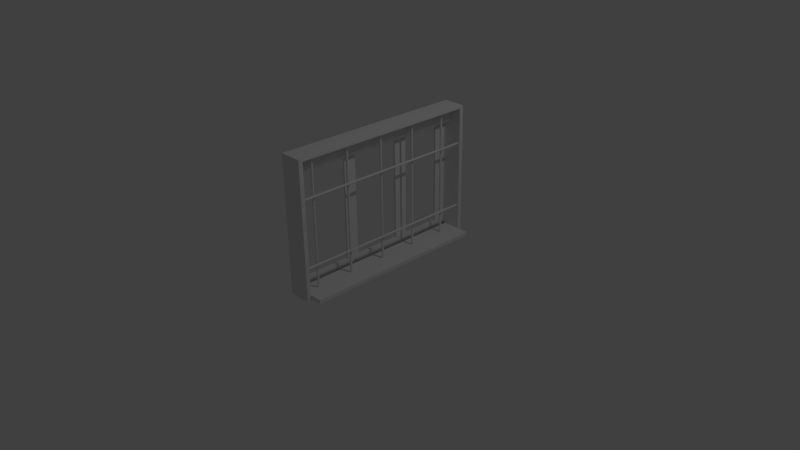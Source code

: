# Source: window.blend  (saved by Blender 2.72.0; exported with 4.5.12 LTS)
import bpy
from mathutils import Matrix  # noqa: F401  (used for matrix-valued properties, if any)

bpy.ops.wm.read_factory_settings(use_empty=True)
scene = bpy.context.scene
scene.name = 'Scene'

# ---- collections
col_collection_1 = bpy.data.collections.new('Collection 1'); scene.collection.children.link(col_collection_1)

# ---- world
world_world = bpy.data.worlds.new('World'); scene.world = world_world
world_world.color = (0.05088, 0.05088, 0.05088)
world_world.use_sun_shadow = False
world_world.sun_shadow_jitter_overblur = 0.0
world_world.cycles.sampling_method = 'MANUAL'
world_world.cycles.sample_map_resolution = 256

# ---- cameras
cam_camera = bpy.data.cameras.new('Camera')
cam_camera.clip_end = 100.0
cam_camera.lens = 35.0
cam_camera.sensor_width = 32.0
cam_camera.sensor_height = 18.0
cam_camera.ortho_scale = 7.314
cam_camera.dof.focus_distance = 0.0
cam_camera.dof.aperture_fstop = 128.0

# ---- lights
light_lamp = bpy.data.lights.new('Lamp', 'POINT')
light_lamp.transmission_factor = 0.0
light_lamp.cutoff_distance = 30.0
light_lamp.energy = 100.0
light_lamp.shadow_buffer_clip_start = 1.001
light_lamp.shadow_soft_size = 0.1
light_lamp.shadow_maximum_resolution = 0.006
light_lamp.use_absolute_resolution = True
light_lamp.cycles.use_multiple_importance_sampling = False

# ---- meshes
me_bar_004 = bpy.data.meshes.new('Bar.004')
me_bar_004.from_pydata([(-1.144e-07, 0.875, 0.015), (-1.144e-07, -0.875, 0.015), (0.002926, 0.875, 0.01471), (0.002926, -0.875, 0.01471), (0.00574, 0.875, 0.01386), (0.00574, -0.875, 0.01386), (0.008333, 0.875, 0.01247), (0.008333, -0.875, 0.01247), (0.01061, 0.875, 0.01061), (0.01061, -0.875, 0.01061), (0.01247, 0.875, 0.008334), (0.01247, -0.875, 0.008334), (0.01386, 0.875, 0.00574), (0.01386, -0.875, 0.00574), (0.01471, 0.875, 0.002926), (0.01471, -0.875, 0.002926), (0.015, 0.875, 1.132e-09), (0.015, -0.875, 1.333e-07), (0.01471, 0.875, -0.002926), (0.01471, -0.875, -0.002926), (0.01386, 0.875, -0.00574), (0.01386, -0.875, -0.00574), (0.01247, 0.875, -0.008334), (0.01247, -0.875, -0.008333), (0.01061, 0.875, -0.01061), (0.01061, -0.875, -0.01061), (0.008333, 0.875, -0.01247), (0.008333, -0.875, -0.01247), (0.00574, 0.875, -0.01386), (0.00574, -0.875, -0.01386), (0.002926, 0.875, -0.01471), (0.002926, -0.875, -0.01471), (-1.144e-07, 0.875, -0.015), (-1.144e-07, -0.875, -0.015), (-0.002926, 0.875, -0.01471), (-0.002926, -0.875, -0.01471), (-0.00574, 0.875, -0.01386), (-0.00574, -0.875, -0.01386), (-0.008334, 0.875, -0.01247), (-0.008334, -0.875, -0.01247), (-0.01061, 0.875, -0.01061), (-0.01061, -0.875, -0.01061), (-0.01247, 0.875, -0.008334), (-0.01247, -0.875, -0.008333), (-0.01386, 0.875, -0.00574), (-0.01386, -0.875, -0.00574), (-0.01471, 0.875, -0.002926), (-0.01471, -0.875, -0.002926), (-0.015, 0.875, 1.448e-08), (-0.015, -0.875, 1.466e-07), (-0.01471, 0.875, 0.002926), (-0.01471, -0.875, 0.002927), (-0.01386, 0.875, 0.00574), (-0.01386, -0.875, 0.00574), (-0.01247, 0.875, 0.008334), (-0.01247, -0.875, 0.008334), (-0.01061, 0.875, 0.01061), (-0.01061, -0.875, 0.01061), (-0.008334, 0.875, 0.01247), (-0.008334, -0.875, 0.01247), (-0.00574, 0.875, 0.01386), (-0.00574, -0.875, 0.01386), (-0.002926, 0.875, 0.01471), (-0.002926, -0.875, 0.01471)], [], [(0, 1, 3, 2), (2, 3, 5, 4), (4, 5, 7, 6), (6, 7, 9, 8), (8, 9, 11, 10), (10, 11, 13, 12), (12, 13, 15, 14), (14, 15, 17, 16), (16, 17, 19, 18), (18, 19, 21, 20), (20, 21, 23, 22), (22, 23, 25, 24), (24, 25, 27, 26), (26, 27, 29, 28), (28, 29, 31, 30), (30, 31, 33, 32), (32, 33, 35, 34), (34, 35, 37, 36), (36, 37, 39, 38), (38, 39, 41, 40), (40, 41, 43, 42), (42, 43, 45, 44), (44, 45, 47, 46), (46, 47, 49, 48), (48, 49, 51, 50), (50, 51, 53, 52), (52, 53, 55, 54), (54, 55, 57, 56), (56, 57, 59, 58), (58, 59, 61, 60), (3, 1, 63, 61, 59, 57, 55, 53, 51, 49, 47, 45, 43, 41, 39, 37, 35, 33, 31, 29, 27, 25, 23, 21, 19, 17, 15, 13, 11, 9, 7, 5), (62, 63, 1, 0), (60, 61, 63, 62), (0, 2, 4, 6, 8, 10, 12, 14, 16, 18, 20, 22, 24, 26, 28, 30, 32, 34, 36, 38, 40, 42, 44, 46, 48, 50, 52, 54, 56, 58, 60, 62)])
me_bar_004.use_remesh_preserve_volume = False
me_bar_004.use_remesh_preserve_attributes = False
me_bar_004.use_mirror_vertex_groups = False
me_bar_004.update()
me_bar_006 = bpy.data.meshes.new('Bar.006')
me_bar_006.from_pydata([(-1.144e-07, 0.875, 0.015), (-1.144e-07, -0.875, 0.015), (0.002926, 0.875, 0.01471), (0.002926, -0.875, 0.01471), (0.00574, 0.875, 0.01386), (0.00574, -0.875, 0.01386), (0.008333, 0.875, 0.01247), (0.008333, -0.875, 0.01247), (0.01061, 0.875, 0.01061), (0.01061, -0.875, 0.01061), (0.01247, 0.875, 0.008334), (0.01247, -0.875, 0.008334), (0.01386, 0.875, 0.00574), (0.01386, -0.875, 0.00574), (0.01471, 0.875, 0.002926), (0.01471, -0.875, 0.002926), (0.015, 0.875, 1.132e-09), (0.015, -0.875, 1.333e-07), (0.01471, 0.875, -0.002926), (0.01471, -0.875, -0.002926), (0.01386, 0.875, -0.00574), (0.01386, -0.875, -0.00574), (0.01247, 0.875, -0.008334), (0.01247, -0.875, -0.008333), (0.01061, 0.875, -0.01061), (0.01061, -0.875, -0.01061), (0.008333, 0.875, -0.01247), (0.008333, -0.875, -0.01247), (0.00574, 0.875, -0.01386), (0.00574, -0.875, -0.01386), (0.002926, 0.875, -0.01471), (0.002926, -0.875, -0.01471), (-1.144e-07, 0.875, -0.015), (-1.144e-07, -0.875, -0.015), (-0.002926, 0.875, -0.01471), (-0.002926, -0.875, -0.01471), (-0.00574, 0.875, -0.01386), (-0.00574, -0.875, -0.01386), (-0.008334, 0.875, -0.01247), (-0.008334, -0.875, -0.01247), (-0.01061, 0.875, -0.01061), (-0.01061, -0.875, -0.01061), (-0.01247, 0.875, -0.008334), (-0.01247, -0.875, -0.008333), (-0.01386, 0.875, -0.00574), (-0.01386, -0.875, -0.00574), (-0.01471, 0.875, -0.002926), (-0.01471, -0.875, -0.002926), (-0.015, 0.875, 1.448e-08), (-0.015, -0.875, 1.466e-07), (-0.01471, 0.875, 0.002926), (-0.01471, -0.875, 0.002927), (-0.01386, 0.875, 0.00574), (-0.01386, -0.875, 0.00574), (-0.01247, 0.875, 0.008334), (-0.01247, -0.875, 0.008334), (-0.01061, 0.875, 0.01061), (-0.01061, -0.875, 0.01061), (-0.008334, 0.875, 0.01247), (-0.008334, -0.875, 0.01247), (-0.00574, 0.875, 0.01386), (-0.00574, -0.875, 0.01386), (-0.002926, 0.875, 0.01471), (-0.002926, -0.875, 0.01471)], [], [(0, 1, 3, 2), (2, 3, 5, 4), (4, 5, 7, 6), (6, 7, 9, 8), (8, 9, 11, 10), (10, 11, 13, 12), (12, 13, 15, 14), (14, 15, 17, 16), (16, 17, 19, 18), (18, 19, 21, 20), (20, 21, 23, 22), (22, 23, 25, 24), (24, 25, 27, 26), (26, 27, 29, 28), (28, 29, 31, 30), (30, 31, 33, 32), (32, 33, 35, 34), (34, 35, 37, 36), (36, 37, 39, 38), (38, 39, 41, 40), (40, 41, 43, 42), (42, 43, 45, 44), (44, 45, 47, 46), (46, 47, 49, 48), (48, 49, 51, 50), (50, 51, 53, 52), (52, 53, 55, 54), (54, 55, 57, 56), (56, 57, 59, 58), (58, 59, 61, 60), (3, 1, 63, 61, 59, 57, 55, 53, 51, 49, 47, 45, 43, 41, 39, 37, 35, 33, 31, 29, 27, 25, 23, 21, 19, 17, 15, 13, 11, 9, 7, 5), (62, 63, 1, 0), (60, 61, 63, 62), (0, 2, 4, 6, 8, 10, 12, 14, 16, 18, 20, 22, 24, 26, 28, 30, 32, 34, 36, 38, 40, 42, 44, 46, 48, 50, 52, 54, 56, 58, 60, 62)])
me_bar_006.use_remesh_preserve_volume = False
me_bar_006.use_remesh_preserve_attributes = False
me_bar_006.use_mirror_vertex_groups = False
me_bar_006.update()
me_cube_002 = bpy.data.meshes.new('Cube.002')
me_cube_002.from_pydata([(-0.2, -1.25, -0.025), (-0.2, 1.25, -0.025), (0.2, 1.25, -0.025), (0.2, -1.25, -0.025), (-0.2, -1.25, 0.025), (-0.2, 1.25, 0.025), (0.2, 1.25, 0.025), (0.2, -1.25, 0.025)], [], [(4, 5, 1, 0), (5, 6, 2, 1), (6, 7, 3, 2), (7, 4, 0, 3), (0, 1, 2, 3), (7, 6, 5, 4)])
me_cube_002.use_remesh_preserve_volume = False
me_cube_002.use_remesh_preserve_attributes = False
me_cube_002.use_mirror_vertex_groups = False
me_cube_002.update()
me_bar_000 = bpy.data.meshes.new('Bar.000')
me_bar_000.from_pydata([(-1.144e-07, 0.015, 0.0), (-1.144e-07, 0.015, 1.5), (0.002926, 0.01471, 0.0), (0.002926, 0.01471, 1.5), (0.00574, 0.01386, 0.0), (0.00574, 0.01386, 1.5), (0.008333, 0.01247, 0.0), (0.008333, 0.01247, 1.5), (0.01061, 0.01061, 0.0), (0.01061, 0.01061, 1.5), (0.01247, 0.008334, 0.0), (0.01247, 0.008334, 1.5), (0.01386, 0.00574, 0.0), (0.01386, 0.00574, 1.5), (0.01471, 0.002926, 0.0), (0.01471, 0.002926, 1.5), (0.015, 1.132e-09, 0.0), (0.015, 1.132e-09, 1.5), (0.01471, -0.002926, 0.0), (0.01471, -0.002926, 1.5), (0.01386, -0.00574, 0.0), (0.01386, -0.00574, 1.5), (0.01247, -0.008334, 0.0), (0.01247, -0.008334, 1.5), (0.01061, -0.01061, 0.0), (0.01061, -0.01061, 1.5), (0.008333, -0.01247, 0.0), (0.008333, -0.01247, 1.5), (0.00574, -0.01386, 0.0), (0.00574, -0.01386, 1.5), (0.002926, -0.01471, 0.0), (0.002926, -0.01471, 1.5), (-1.144e-07, -0.015, 0.0), (-1.144e-07, -0.015, 1.5), (-0.002926, -0.01471, 0.0), (-0.002926, -0.01471, 1.5), (-0.00574, -0.01386, 0.0), (-0.00574, -0.01386, 1.5), (-0.008334, -0.01247, 0.0), (-0.008334, -0.01247, 1.5), (-0.01061, -0.01061, 0.0), (-0.01061, -0.01061, 1.5), (-0.01247, -0.008334, 0.0), (-0.01247, -0.008334, 1.5), (-0.01386, -0.00574, 0.0), (-0.01386, -0.00574, 1.5), (-0.01471, -0.002926, 0.0), (-0.01471, -0.002926, 1.5), (-0.015, 1.448e-08, 0.0), (-0.015, 1.448e-08, 1.5), (-0.01471, 0.002926, 0.0), (-0.01471, 0.002926, 1.5), (-0.01386, 0.00574, 0.0), (-0.01386, 0.00574, 1.5), (-0.01247, 0.008334, 0.0), (-0.01247, 0.008334, 1.5), (-0.01061, 0.01061, 0.0), (-0.01061, 0.01061, 1.5), (-0.008334, 0.01247, 0.0), (-0.008334, 0.01247, 1.5), (-0.00574, 0.01386, 0.0), (-0.00574, 0.01386, 1.5), (-0.002926, 0.01471, 0.0), (-0.002926, 0.01471, 1.5)], [], [(0, 1, 3, 2), (2, 3, 5, 4), (4, 5, 7, 6), (6, 7, 9, 8), (8, 9, 11, 10), (10, 11, 13, 12), (12, 13, 15, 14), (14, 15, 17, 16), (16, 17, 19, 18), (18, 19, 21, 20), (20, 21, 23, 22), (22, 23, 25, 24), (24, 25, 27, 26), (26, 27, 29, 28), (28, 29, 31, 30), (30, 31, 33, 32), (32, 33, 35, 34), (34, 35, 37, 36), (36, 37, 39, 38), (38, 39, 41, 40), (40, 41, 43, 42), (42, 43, 45, 44), (44, 45, 47, 46), (46, 47, 49, 48), (48, 49, 51, 50), (50, 51, 53, 52), (52, 53, 55, 54), (54, 55, 57, 56), (56, 57, 59, 58), (58, 59, 61, 60), (3, 1, 63, 61, 59, 57, 55, 53, 51, 49, 47, 45, 43, 41, 39, 37, 35, 33, 31, 29, 27, 25, 23, 21, 19, 17, 15, 13, 11, 9, 7, 5), (62, 63, 1, 0), (60, 61, 63, 62), (0, 2, 4, 6, 8, 10, 12, 14, 16, 18, 20, 22, 24, 26, 28, 30, 32, 34, 36, 38, 40, 42, 44, 46, 48, 50, 52, 54, 56, 58, 60, 62)])
me_bar_000.use_remesh_preserve_volume = False
me_bar_000.use_remesh_preserve_attributes = False
me_bar_000.use_mirror_vertex_groups = False
me_bar_000.update()
me_bar_005 = bpy.data.meshes.new('Bar.005')
me_bar_005.from_pydata([(-1.144e-07, 0.015, 0.0), (-1.144e-07, 0.015, 1.5), (0.002926, 0.01471, 0.0), (0.002926, 0.01471, 1.5), (0.00574, 0.01386, 0.0), (0.00574, 0.01386, 1.5), (0.008333, 0.01247, 0.0), (0.008333, 0.01247, 1.5), (0.01061, 0.01061, 0.0), (0.01061, 0.01061, 1.5), (0.01247, 0.008334, 0.0), (0.01247, 0.008334, 1.5), (0.01386, 0.00574, 0.0), (0.01386, 0.00574, 1.5), (0.01471, 0.002926, 0.0), (0.01471, 0.002926, 1.5), (0.015, 1.132e-09, 0.0), (0.015, 1.132e-09, 1.5), (0.01471, -0.002926, 0.0), (0.01471, -0.002926, 1.5), (0.01386, -0.00574, 0.0), (0.01386, -0.00574, 1.5), (0.01247, -0.008334, 0.0), (0.01247, -0.008334, 1.5), (0.01061, -0.01061, 0.0), (0.01061, -0.01061, 1.5), (0.008333, -0.01247, 0.0), (0.008333, -0.01247, 1.5), (0.00574, -0.01386, 0.0), (0.00574, -0.01386, 1.5), (0.002926, -0.01471, 0.0), (0.002926, -0.01471, 1.5), (-1.144e-07, -0.015, 0.0), (-1.144e-07, -0.015, 1.5), (-0.002926, -0.01471, 0.0), (-0.002926, -0.01471, 1.5), (-0.00574, -0.01386, 0.0), (-0.00574, -0.01386, 1.5), (-0.008334, -0.01247, 0.0), (-0.008334, -0.01247, 1.5), (-0.01061, -0.01061, 0.0), (-0.01061, -0.01061, 1.5), (-0.01247, -0.008334, 0.0), (-0.01247, -0.008334, 1.5), (-0.01386, -0.00574, 0.0), (-0.01386, -0.00574, 1.5), (-0.01471, -0.002926, 0.0), (-0.01471, -0.002926, 1.5), (-0.015, 1.448e-08, 0.0), (-0.015, 1.448e-08, 1.5), (-0.01471, 0.002926, 0.0), (-0.01471, 0.002926, 1.5), (-0.01386, 0.00574, 0.0), (-0.01386, 0.00574, 1.5), (-0.01247, 0.008334, 0.0), (-0.01247, 0.008334, 1.5), (-0.01061, 0.01061, 0.0), (-0.01061, 0.01061, 1.5), (-0.008334, 0.01247, 0.0), (-0.008334, 0.01247, 1.5), (-0.00574, 0.01386, 0.0), (-0.00574, 0.01386, 1.5), (-0.002926, 0.01471, 0.0), (-0.002926, 0.01471, 1.5)], [], [(0, 1, 3, 2), (2, 3, 5, 4), (4, 5, 7, 6), (6, 7, 9, 8), (8, 9, 11, 10), (10, 11, 13, 12), (12, 13, 15, 14), (14, 15, 17, 16), (16, 17, 19, 18), (18, 19, 21, 20), (20, 21, 23, 22), (22, 23, 25, 24), (24, 25, 27, 26), (26, 27, 29, 28), (28, 29, 31, 30), (30, 31, 33, 32), (32, 33, 35, 34), (34, 35, 37, 36), (36, 37, 39, 38), (38, 39, 41, 40), (40, 41, 43, 42), (42, 43, 45, 44), (44, 45, 47, 46), (46, 47, 49, 48), (48, 49, 51, 50), (50, 51, 53, 52), (52, 53, 55, 54), (54, 55, 57, 56), (56, 57, 59, 58), (58, 59, 61, 60), (3, 1, 63, 61, 59, 57, 55, 53, 51, 49, 47, 45, 43, 41, 39, 37, 35, 33, 31, 29, 27, 25, 23, 21, 19, 17, 15, 13, 11, 9, 7, 5), (62, 63, 1, 0), (60, 61, 63, 62), (0, 2, 4, 6, 8, 10, 12, 14, 16, 18, 20, 22, 24, 26, 28, 30, 32, 34, 36, 38, 40, 42, 44, 46, 48, 50, 52, 54, 56, 58, 60, 62)])
me_bar_005.use_remesh_preserve_volume = False
me_bar_005.use_remesh_preserve_attributes = False
me_bar_005.use_mirror_vertex_groups = False
me_bar_005.update()
me_bar_003 = bpy.data.meshes.new('Bar.003')
me_bar_003.from_pydata([(-1.144e-07, 0.015, 0.0), (-1.144e-07, 0.015, 1.5), (0.002926, 0.01471, 0.0), (0.002926, 0.01471, 1.5), (0.00574, 0.01386, 0.0), (0.00574, 0.01386, 1.5), (0.008333, 0.01247, 0.0), (0.008333, 0.01247, 1.5), (0.01061, 0.01061, 0.0), (0.01061, 0.01061, 1.5), (0.01247, 0.008334, 0.0), (0.01247, 0.008334, 1.5), (0.01386, 0.00574, 0.0), (0.01386, 0.00574, 1.5), (0.01471, 0.002926, 0.0), (0.01471, 0.002926, 1.5), (0.015, 1.132e-09, 0.0), (0.015, 1.132e-09, 1.5), (0.01471, -0.002926, 0.0), (0.01471, -0.002926, 1.5), (0.01386, -0.00574, 0.0), (0.01386, -0.00574, 1.5), (0.01247, -0.008334, 0.0), (0.01247, -0.008334, 1.5), (0.01061, -0.01061, 0.0), (0.01061, -0.01061, 1.5), (0.008333, -0.01247, 0.0), (0.008333, -0.01247, 1.5), (0.00574, -0.01386, 0.0), (0.00574, -0.01386, 1.5), (0.002926, -0.01471, 0.0), (0.002926, -0.01471, 1.5), (-1.144e-07, -0.015, 0.0), (-1.144e-07, -0.015, 1.5), (-0.002926, -0.01471, 0.0), (-0.002926, -0.01471, 1.5), (-0.00574, -0.01386, 0.0), (-0.00574, -0.01386, 1.5), (-0.008334, -0.01247, 0.0), (-0.008334, -0.01247, 1.5), (-0.01061, -0.01061, 0.0), (-0.01061, -0.01061, 1.5), (-0.01247, -0.008334, 0.0), (-0.01247, -0.008334, 1.5), (-0.01386, -0.00574, 0.0), (-0.01386, -0.00574, 1.5), (-0.01471, -0.002926, 0.0), (-0.01471, -0.002926, 1.5), (-0.015, 1.448e-08, 0.0), (-0.015, 1.448e-08, 1.5), (-0.01471, 0.002926, 0.0), (-0.01471, 0.002926, 1.5), (-0.01386, 0.00574, 0.0), (-0.01386, 0.00574, 1.5), (-0.01247, 0.008334, 0.0), (-0.01247, 0.008334, 1.5), (-0.01061, 0.01061, 0.0), (-0.01061, 0.01061, 1.5), (-0.008334, 0.01247, 0.0), (-0.008334, 0.01247, 1.5), (-0.00574, 0.01386, 0.0), (-0.00574, 0.01386, 1.5), (-0.002926, 0.01471, 0.0), (-0.002926, 0.01471, 1.5)], [], [(0, 1, 3, 2), (2, 3, 5, 4), (4, 5, 7, 6), (6, 7, 9, 8), (8, 9, 11, 10), (10, 11, 13, 12), (12, 13, 15, 14), (14, 15, 17, 16), (16, 17, 19, 18), (18, 19, 21, 20), (20, 21, 23, 22), (22, 23, 25, 24), (24, 25, 27, 26), (26, 27, 29, 28), (28, 29, 31, 30), (30, 31, 33, 32), (32, 33, 35, 34), (34, 35, 37, 36), (36, 37, 39, 38), (38, 39, 41, 40), (40, 41, 43, 42), (42, 43, 45, 44), (44, 45, 47, 46), (46, 47, 49, 48), (48, 49, 51, 50), (50, 51, 53, 52), (52, 53, 55, 54), (54, 55, 57, 56), (56, 57, 59, 58), (58, 59, 61, 60), (3, 1, 63, 61, 59, 57, 55, 53, 51, 49, 47, 45, 43, 41, 39, 37, 35, 33, 31, 29, 27, 25, 23, 21, 19, 17, 15, 13, 11, 9, 7, 5), (62, 63, 1, 0), (60, 61, 63, 62), (0, 2, 4, 6, 8, 10, 12, 14, 16, 18, 20, 22, 24, 26, 28, 30, 32, 34, 36, 38, 40, 42, 44, 46, 48, 50, 52, 54, 56, 58, 60, 62)])
me_bar_003.use_remesh_preserve_volume = False
me_bar_003.use_remesh_preserve_attributes = False
me_bar_003.use_mirror_vertex_groups = False
me_bar_003.update()
me_bar_002 = bpy.data.meshes.new('Bar.002')
me_bar_002.from_pydata([(-1.144e-07, 0.015, 0.0), (-1.144e-07, 0.015, 1.5), (0.002926, 0.01471, 0.0), (0.002926, 0.01471, 1.5), (0.00574, 0.01386, 0.0), (0.00574, 0.01386, 1.5), (0.008333, 0.01247, 0.0), (0.008333, 0.01247, 1.5), (0.01061, 0.01061, 0.0), (0.01061, 0.01061, 1.5), (0.01247, 0.008334, 0.0), (0.01247, 0.008334, 1.5), (0.01386, 0.00574, 0.0), (0.01386, 0.00574, 1.5), (0.01471, 0.002926, 0.0), (0.01471, 0.002926, 1.5), (0.015, 1.132e-09, 0.0), (0.015, 1.132e-09, 1.5), (0.01471, -0.002926, 0.0), (0.01471, -0.002926, 1.5), (0.01386, -0.00574, 0.0), (0.01386, -0.00574, 1.5), (0.01247, -0.008334, 0.0), (0.01247, -0.008334, 1.5), (0.01061, -0.01061, 0.0), (0.01061, -0.01061, 1.5), (0.008333, -0.01247, 0.0), (0.008333, -0.01247, 1.5), (0.00574, -0.01386, 0.0), (0.00574, -0.01386, 1.5), (0.002926, -0.01471, 0.0), (0.002926, -0.01471, 1.5), (-1.144e-07, -0.015, 0.0), (-1.144e-07, -0.015, 1.5), (-0.002926, -0.01471, 0.0), (-0.002926, -0.01471, 1.5), (-0.00574, -0.01386, 0.0), (-0.00574, -0.01386, 1.5), (-0.008334, -0.01247, 0.0), (-0.008334, -0.01247, 1.5), (-0.01061, -0.01061, 0.0), (-0.01061, -0.01061, 1.5), (-0.01247, -0.008334, 0.0), (-0.01247, -0.008334, 1.5), (-0.01386, -0.00574, 0.0), (-0.01386, -0.00574, 1.5), (-0.01471, -0.002926, 0.0), (-0.01471, -0.002926, 1.5), (-0.015, 1.448e-08, 0.0), (-0.015, 1.448e-08, 1.5), (-0.01471, 0.002926, 0.0), (-0.01471, 0.002926, 1.5), (-0.01386, 0.00574, 0.0), (-0.01386, 0.00574, 1.5), (-0.01247, 0.008334, 0.0), (-0.01247, 0.008334, 1.5), (-0.01061, 0.01061, 0.0), (-0.01061, 0.01061, 1.5), (-0.008334, 0.01247, 0.0), (-0.008334, 0.01247, 1.5), (-0.00574, 0.01386, 0.0), (-0.00574, 0.01386, 1.5), (-0.002926, 0.01471, 0.0), (-0.002926, 0.01471, 1.5)], [], [(0, 1, 3, 2), (2, 3, 5, 4), (4, 5, 7, 6), (6, 7, 9, 8), (8, 9, 11, 10), (10, 11, 13, 12), (12, 13, 15, 14), (14, 15, 17, 16), (16, 17, 19, 18), (18, 19, 21, 20), (20, 21, 23, 22), (22, 23, 25, 24), (24, 25, 27, 26), (26, 27, 29, 28), (28, 29, 31, 30), (30, 31, 33, 32), (32, 33, 35, 34), (34, 35, 37, 36), (36, 37, 39, 38), (38, 39, 41, 40), (40, 41, 43, 42), (42, 43, 45, 44), (44, 45, 47, 46), (46, 47, 49, 48), (48, 49, 51, 50), (50, 51, 53, 52), (52, 53, 55, 54), (54, 55, 57, 56), (56, 57, 59, 58), (58, 59, 61, 60), (3, 1, 63, 61, 59, 57, 55, 53, 51, 49, 47, 45, 43, 41, 39, 37, 35, 33, 31, 29, 27, 25, 23, 21, 19, 17, 15, 13, 11, 9, 7, 5), (62, 63, 1, 0), (60, 61, 63, 62), (0, 2, 4, 6, 8, 10, 12, 14, 16, 18, 20, 22, 24, 26, 28, 30, 32, 34, 36, 38, 40, 42, 44, 46, 48, 50, 52, 54, 56, 58, 60, 62)])
me_bar_002.use_remesh_preserve_volume = False
me_bar_002.use_remesh_preserve_attributes = False
me_bar_002.use_mirror_vertex_groups = False
me_bar_002.update()
me_bar_001 = bpy.data.meshes.new('Bar.001')
me_bar_001.from_pydata([(-1.144e-07, 0.015, 0.0), (-1.144e-07, 0.015, 1.5), (0.002926, 0.01471, 0.0), (0.002926, 0.01471, 1.5), (0.00574, 0.01386, 0.0), (0.00574, 0.01386, 1.5), (0.008333, 0.01247, 0.0), (0.008333, 0.01247, 1.5), (0.01061, 0.01061, 0.0), (0.01061, 0.01061, 1.5), (0.01247, 0.008334, 0.0), (0.01247, 0.008334, 1.5), (0.01386, 0.00574, 0.0), (0.01386, 0.00574, 1.5), (0.01471, 0.002926, 0.0), (0.01471, 0.002926, 1.5), (0.015, 1.132e-09, 0.0), (0.015, 1.132e-09, 1.5), (0.01471, -0.002926, 0.0), (0.01471, -0.002926, 1.5), (0.01386, -0.00574, 0.0), (0.01386, -0.00574, 1.5), (0.01247, -0.008334, 0.0), (0.01247, -0.008334, 1.5), (0.01061, -0.01061, 0.0), (0.01061, -0.01061, 1.5), (0.008333, -0.01247, 0.0), (0.008333, -0.01247, 1.5), (0.00574, -0.01386, 0.0), (0.00574, -0.01386, 1.5), (0.002926, -0.01471, 0.0), (0.002926, -0.01471, 1.5), (-1.144e-07, -0.015, 0.0), (-1.144e-07, -0.015, 1.5), (-0.002926, -0.01471, 0.0), (-0.002926, -0.01471, 1.5), (-0.00574, -0.01386, 0.0), (-0.00574, -0.01386, 1.5), (-0.008334, -0.01247, 0.0), (-0.008334, -0.01247, 1.5), (-0.01061, -0.01061, 0.0), (-0.01061, -0.01061, 1.5), (-0.01247, -0.008334, 0.0), (-0.01247, -0.008334, 1.5), (-0.01386, -0.00574, 0.0), (-0.01386, -0.00574, 1.5), (-0.01471, -0.002926, 0.0), (-0.01471, -0.002926, 1.5), (-0.015, 1.448e-08, 0.0), (-0.015, 1.448e-08, 1.5), (-0.01471, 0.002926, 0.0), (-0.01471, 0.002926, 1.5), (-0.01386, 0.00574, 0.0), (-0.01386, 0.00574, 1.5), (-0.01247, 0.008334, 0.0), (-0.01247, 0.008334, 1.5), (-0.01061, 0.01061, 0.0), (-0.01061, 0.01061, 1.5), (-0.008334, 0.01247, 0.0), (-0.008334, 0.01247, 1.5), (-0.00574, 0.01386, 0.0), (-0.00574, 0.01386, 1.5), (-0.002926, 0.01471, 0.0), (-0.002926, 0.01471, 1.5)], [], [(0, 1, 3, 2), (2, 3, 5, 4), (4, 5, 7, 6), (6, 7, 9, 8), (8, 9, 11, 10), (10, 11, 13, 12), (12, 13, 15, 14), (14, 15, 17, 16), (16, 17, 19, 18), (18, 19, 21, 20), (20, 21, 23, 22), (22, 23, 25, 24), (24, 25, 27, 26), (26, 27, 29, 28), (28, 29, 31, 30), (30, 31, 33, 32), (32, 33, 35, 34), (34, 35, 37, 36), (36, 37, 39, 38), (38, 39, 41, 40), (40, 41, 43, 42), (42, 43, 45, 44), (44, 45, 47, 46), (46, 47, 49, 48), (48, 49, 51, 50), (50, 51, 53, 52), (52, 53, 55, 54), (54, 55, 57, 56), (56, 57, 59, 58), (58, 59, 61, 60), (3, 1, 63, 61, 59, 57, 55, 53, 51, 49, 47, 45, 43, 41, 39, 37, 35, 33, 31, 29, 27, 25, 23, 21, 19, 17, 15, 13, 11, 9, 7, 5), (62, 63, 1, 0), (60, 61, 63, 62), (0, 2, 4, 6, 8, 10, 12, 14, 16, 18, 20, 22, 24, 26, 28, 30, 32, 34, 36, 38, 40, 42, 44, 46, 48, 50, 52, 54, 56, 58, 60, 62)])
me_bar_001.use_remesh_preserve_volume = False
me_bar_001.use_remesh_preserve_attributes = False
me_bar_001.use_mirror_vertex_groups = False
me_bar_001.update()
me_top = bpy.data.meshes.new('Top')
me_top.from_pydata([(-0.075, -1.25, -0.125), (-0.075, 1.25, -0.125), (-0.075, -1.25, 0.125), (-0.075, 1.25, 0.125), (0.075, 1.25, 0.125), (0.075, -1.25, 0.125), (0.075, 1.25, -0.01922), (0.01153, 1.25, -0.125), (0.07378, 1.25, -0.03986), (0.07017, 1.25, -0.0597), (0.0643, 1.25, -0.07799), (0.05641, 1.25, -0.09402), (0.04679, 1.25, -0.1072), (0.03582, 1.25, -0.1169), (0.02391, 1.25, -0.123), (0.01153, -1.25, -0.125), (0.075, -1.25, -0.01922), (0.02391, -1.25, -0.123), (0.03582, -1.25, -0.1169), (0.04679, -1.25, -0.1072), (0.05641, -1.25, -0.09402), (0.0643, -1.25, -0.07799), (0.07017, -1.25, -0.0597), (0.07378, -1.25, -0.03986)], [], [(2, 3, 1, 0), (0, 1, 7, 15), (3, 4, 6, 8, 9, 10, 11, 12, 13, 14, 7, 1), (5, 2, 0, 15, 17, 18, 19, 20, 21, 22, 23, 16), (5, 4, 3, 2), (15, 7, 14, 17), (17, 14, 13, 18), (18, 13, 12, 19), (19, 12, 11, 20), (20, 11, 10, 21), (21, 10, 9, 22), (22, 9, 8, 23), (23, 8, 6, 16), (4, 5, 16, 6)])
me_top.use_remesh_preserve_volume = False
me_top.use_remesh_preserve_attributes = False
me_top.use_mirror_vertex_groups = False
me_top.update()
me_window_002 = bpy.data.meshes.new('Window.002')
me_window_002.from_pydata([(0.0, -1.25, 4.843e-08), (0.0, 1.25, 4.843e-08), (0.0, -1.25, 1.728), (0.0, 1.25, 1.728), (0.0, -1.071, 4.843e-08), (0.0, -1.071, 1.728), (0.0, -0.4471, 4.843e-08), (0.0, -0.4471, 1.728), (0.0, -0.2816, 4.843e-08), (0.0, -0.2816, 1.728), (0.0, 0.3703, 4.843e-08), (0.0, 0.3703, 1.728), (0.0, 0.5493, 4.843e-08), (0.0, 0.5493, 1.728), (0.0, 1.084, 4.843e-08), (0.0, 1.084, 1.728), (0.0, 1.25, 0.1192), (0.0, -1.25, 0.1192), (0.0, -1.071, 0.1192), (0.0, -0.4471, 0.1192), (0.0, -0.2816, 0.1192), (0.0, 0.3703, 0.1192), (0.0, 0.5493, 0.1192), (0.0, 1.084, 0.1192), (0.0, -1.071, 1.609), (0.0, -0.4471, 1.609), (0.0, -0.2816, 1.609), (0.0, 0.3703, 1.609), (0.0, 0.5493, 1.609), (0.0, 1.084, 1.609), (0.0, 1.25, 1.609), (0.0, -1.25, 1.609), (0.4987, -0.7583, 0.9399), (0.4965, -0.7524, 0.8923), (0.02987, -1.25, 4.843e-08), (0.02987, 1.25, 4.843e-08), (0.02987, -1.25, 1.728), (0.02987, 1.25, 1.728), (0.02987, -1.071, 4.843e-08), (0.02987, -1.071, 1.728), (0.02987, -0.4471, 4.843e-08), (0.02987, -0.4471, 1.728), (0.02987, -0.2816, 4.843e-08), (0.02987, -0.2816, 1.728), (0.02987, 0.3703, 4.843e-08), (0.02987, 0.3703, 1.728), (0.02987, 0.5493, 4.843e-08), (0.02987, 0.5493, 1.728), (0.02987, 1.084, 4.843e-08), (0.02987, 1.084, 1.728), (0.02987, 1.25, 0.1192), (0.02987, -1.25, 0.1192), (0.02987, -1.071, 0.1192), (0.02987, -0.4471, 0.1192), (0.02987, -0.2816, 0.1192), (0.02987, 0.3703, 0.1192), (0.02987, 0.5493, 0.1192), (0.02987, 1.084, 0.1192), (0.02987, -1.071, 1.609), (0.02987, -0.4471, 1.609), (0.02987, -0.2816, 1.609), (0.02987, 0.3703, 1.609), (0.02987, 0.5493, 1.609), (0.02987, 1.084, 1.609), (0.02987, 1.25, 1.609), (0.02987, -1.25, 1.609), (0.3, -1.25, 4.843e-08), (0.3, 1.25, 4.843e-08), (0.3, -1.25, 1.728), (0.3, 1.25, 1.728), (0.3, -1.071, 4.843e-08), (0.3, -1.071, 1.728), (0.3, -0.4471, 4.843e-08), (0.3, -0.4471, 1.728), (0.3, -0.2816, 4.843e-08), (0.3, -0.2816, 1.728), (0.3, 0.3703, 4.843e-08), (0.3, 0.3703, 1.728), (0.3, 0.5493, 4.843e-08), (0.3, 0.5493, 1.728), (0.3, 1.084, 4.843e-08), (0.3, 1.084, 1.728), (0.3, 1.25, 0.1192), (0.3, -1.25, 0.1192), (0.3, 1.25, 1.609), (0.3, -1.25, 1.609), (0.3, -1.305, -0.03411), (0.3, 1.305, -0.03411), (0.3, -1.305, 1.762), (0.3, 1.305, 1.762), (0.3, -1.118, -0.03411), (0.3, -1.118, 1.762), (0.3, -0.4667, -0.03411), (0.3, -0.4667, 1.762), (0.3, -0.2939, -0.03411), (0.3, -0.2939, 1.762), (0.3, 0.3865, -0.03411), (0.3, 0.3865, 1.762), (0.3, 0.5733, -0.03411), (0.3, 0.5733, 1.762), (0.3, 1.132, -0.03411), (0.3, 1.132, 1.762), (0.3, 1.305, 0.0903), (0.3, -1.305, 0.0903), (0.3, 1.305, 1.638), (0.3, -1.305, 1.638), (2.98e-08, -1.305, -0.03411), (2.98e-08, 1.305, -0.03411), (2.98e-08, -1.305, 1.762), (2.98e-08, 1.305, 1.762), (2.98e-08, -1.118, -0.03411), (2.98e-08, -1.118, 1.762), (2.98e-08, -0.4666, -0.03411), (2.98e-08, -0.4666, 1.762), (2.98e-08, -0.2938, -0.03411), (2.98e-08, -0.2938, 1.762), (2.98e-08, 0.3866, -0.03411), (2.98e-08, 0.3866, 1.762), (2.98e-08, 0.5734, -0.03411), (2.98e-08, 0.5734, 1.762), (2.98e-08, 1.132, -0.03411), (2.98e-08, 1.132, 1.762), (2.98e-08, 1.305, 0.0903), (2.98e-08, -1.305, 0.0903), (2.98e-08, 1.305, 1.638), (2.98e-08, -1.305, 1.638)], [(32, 33)], [(29, 15, 3, 30), (31, 2, 5, 24), (24, 5, 7, 25), (25, 7, 9, 26), (26, 9, 11, 27), (27, 11, 13, 28), (28, 13, 15, 29), (14, 23, 16, 1), (0, 17, 18, 4), (4, 18, 19, 6), (6, 19, 20, 8), (8, 20, 21, 10), (10, 21, 22, 12), (12, 22, 23, 14), (23, 29, 30, 16), (17, 31, 24, 18), (19, 25, 26, 20), (21, 27, 28, 22), (63, 64, 37, 49), (65, 58, 39, 36), (58, 59, 41, 39), (59, 60, 43, 41), (60, 61, 45, 43), (61, 62, 47, 45), (62, 63, 49, 47), (48, 35, 50, 57), (34, 38, 52, 51), (38, 40, 53, 52), (40, 42, 54, 53), (42, 44, 55, 54), (44, 46, 56, 55), (46, 48, 57, 56), (57, 50, 64, 63), (51, 52, 58, 65), (53, 54, 60, 59), (55, 56, 62, 61), (2, 31, 65, 36), (16, 30, 64, 50), (14, 1, 35, 48), (9, 7, 41, 43), (29, 23, 57, 63), (15, 13, 47, 49), (28, 29, 63, 62), (27, 21, 55, 61), (4, 6, 40, 38), (26, 27, 61, 60), (25, 19, 53, 59), (5, 2, 36, 39), (10, 12, 46, 44), (24, 25, 59, 58), (23, 22, 56, 57), (17, 0, 34, 51), (11, 9, 43, 45), (21, 20, 54, 55), (31, 17, 51, 65), (3, 15, 49, 37), (30, 3, 37, 64), (19, 18, 52, 53), (6, 8, 42, 40), (22, 28, 62, 56), (7, 5, 39, 41), (12, 14, 48, 46), (20, 26, 60, 54), (13, 11, 45, 47), (18, 24, 58, 52), (0, 4, 38, 34), (1, 16, 50, 35), (8, 10, 44, 42), (34, 38, 70, 66), (35, 50, 82, 67), (42, 44, 76, 74), (36, 65, 85, 68), (50, 64, 84, 82), (48, 35, 67, 80), (43, 41, 73, 75), (49, 47, 79, 81), (38, 40, 72, 70), (39, 36, 68, 71), (44, 46, 78, 76), (51, 34, 66, 83), (45, 43, 75, 77), (65, 51, 83, 85), (37, 49, 81, 69), (64, 37, 69, 84), (40, 42, 74, 72), (41, 39, 71, 73), (46, 48, 80, 78), (47, 45, 77, 79), (91, 111, 108, 88), (109, 121, 119, 117, 115, 113, 111, 91, 93, 95, 97, 99, 101, 89), (102, 122, 124, 109, 89, 104), (87, 107, 122, 102), (103, 105, 88, 108, 125, 123), (86, 103, 123, 106), (107, 87, 100, 98, 96, 94, 92, 90, 86, 106, 110, 112, 114, 116, 118, 120), (66, 83, 85, 68, 88, 105, 103, 86), (81, 79, 77, 75, 73, 71, 68, 88, 91, 93, 95, 97, 99, 101, 89, 69), (67, 87, 102, 104, 89, 69, 84, 82), (80, 67, 87, 100, 98, 96, 94, 92, 90, 86, 66, 70, 72, 74, 76, 78)])
me_window_002.use_remesh_preserve_volume = False
me_window_002.use_remesh_preserve_attributes = False
me_window_002.use_mirror_vertex_groups = False
me_window_002.update()

# ---- objects
ob_bar_000 = bpy.data.objects.new('Bar.000', me_bar_004)
ob_bar_006 = bpy.data.objects.new('Bar.006', me_bar_006)
ob_ceal = bpy.data.objects.new('Ceal', me_cube_002)
ob_bar_005 = bpy.data.objects.new('Bar.005', me_bar_000)
ob_bar_004 = bpy.data.objects.new('Bar.004', me_bar_005)
ob_bar_003 = bpy.data.objects.new('Bar.003', me_bar_003)
ob_bar_002 = bpy.data.objects.new('Bar.002', me_bar_002)
ob_bar_001 = bpy.data.objects.new('Bar.001', me_bar_001)
ob_top = bpy.data.objects.new('Top', me_top)
ob_window = bpy.data.objects.new('Window', me_window_002)
ob_lamp = bpy.data.objects.new('Lamp', light_lamp)
ob_camera = bpy.data.objects.new('Camera', cam_camera)

# ---- transforms, parenting, visibility, modifiers, constraints
ob_bar_000.location = (0.2633, 0.0, 1.25)
ob_bar_000.scale = (1.0, 1.429, 1.0)
ob_bar_000.lineart.crease_threshold = 0.0
ob_bar_006.location = (0.2633, 0.0, 0.3748)
ob_bar_006.scale = (1.0, 1.429, 1.0)
ob_bar_006.lineart.crease_threshold = 0.0
ob_ceal.location = (0.2641, 0.0, 0.0143)
ob_ceal.lineart.crease_threshold = 0.0
ob_bar_005.location = (0.2081, 1.003, 0.0)
ob_bar_005.scale = (1.0, 1.0, 1.167)
ob_bar_005.lineart.crease_threshold = 0.0
ob_bar_004.location = (0.2081, -0.02781, 0.0)
ob_bar_004.scale = (1.0, 1.0, 1.167)
ob_bar_004.lineart.crease_threshold = 0.0
ob_bar_003.location = (0.2081, 0.4876, 0.0)
ob_bar_003.scale = (1.0, 1.0, 1.167)
ob_bar_003.lineart.crease_threshold = 0.0
ob_bar_002.location = (0.2081, -0.5503, 0.0)
ob_bar_002.scale = (1.0, 1.0, 1.167)
ob_bar_002.lineart.crease_threshold = 0.0
ob_bar_001.location = (0.2081, -1.066, 0.0)
ob_bar_001.scale = (1.0, 1.0, 1.167)
ob_bar_001.lineart.crease_threshold = 0.0
ob_top.location = (0.07, 0.0, 1.625)
ob_top.lineart.crease_threshold = 0.0
ob_window.location = (0.0, 0.0, 0.0)
ob_window.lineart.crease_threshold = 0.0
ob_lamp.location = (4.076, 1.005, 5.904)
ob_lamp.rotation_euler = (0.6503, 0.05522, 1.866)
ob_lamp.lock_rotations_4d = False
ob_lamp.empty_display_type = 'ARROWS'
ob_lamp.color = (0.0, 0.0, 0.0, 0.0)
ob_lamp.lineart.crease_threshold = 0.0
ob_camera.location = (7.481, -6.508, 5.344)
ob_camera.rotation_euler = (1.109, 0.01082, 0.8149)
ob_camera.lock_rotations_4d = False
ob_camera.empty_display_type = 'ARROWS'
ob_camera.color = (0.0, 0.0, 0.0, 0.0)
ob_camera.display_type = 'WIRE'
ob_camera.lineart.crease_threshold = 0.0

# ---- collection membership
col_collection_1.objects.link(ob_bar_000)
col_collection_1.objects.link(ob_bar_006)
col_collection_1.objects.link(ob_ceal)
col_collection_1.objects.link(ob_bar_005)
col_collection_1.objects.link(ob_bar_004)
col_collection_1.objects.link(ob_bar_003)
col_collection_1.objects.link(ob_bar_002)
col_collection_1.objects.link(ob_bar_001)
col_collection_1.objects.link(ob_top)
col_collection_1.objects.link(ob_window)
col_collection_1.objects.link(ob_lamp)
col_collection_1.objects.link(ob_camera)

# ---- scene / render settings (as saved in the file)
scene.camera = ob_camera
scene.frame_start = 1; scene.frame_end = 250; scene.frame_set(1)
scene.render.engine = 'BLENDER_EEVEE_NEXT'
scene.render.resolution_percentage = 50
scene.render.dither_intensity = 0.0
scene.cycles.use_denoising = False
scene.cycles.samples = 10
scene.cycles.sampling_pattern = 'TABULATED_SOBOL'
scene.cycles.light_sampling_threshold = 0.0
scene.cycles.use_adaptive_sampling = False
scene.cycles.use_light_tree = False
scene.cycles.blur_glossy = 0.0
scene.cycles.pixel_filter_type = 'GAUSSIAN'
scene.cycles.sample_clamp_indirect = 0.0
scene.view_settings.view_transform = 'Standard'
bpy.context.view_layer.update()

